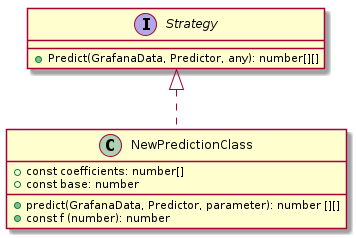

The diagram above was rendered by PlantUML. Its source (embedded in the PNG):
@startuml


interface Strategy{
    + Predict(GrafanaData, Predictor, any): number[][]
}




class NewPredictionClass implements Strategy{
    + const coefficients: number[]
    + const base: number
    + predict(GrafanaData, Predictor, parameter): number [][]
    + const f (number): number
  
}





@enduml